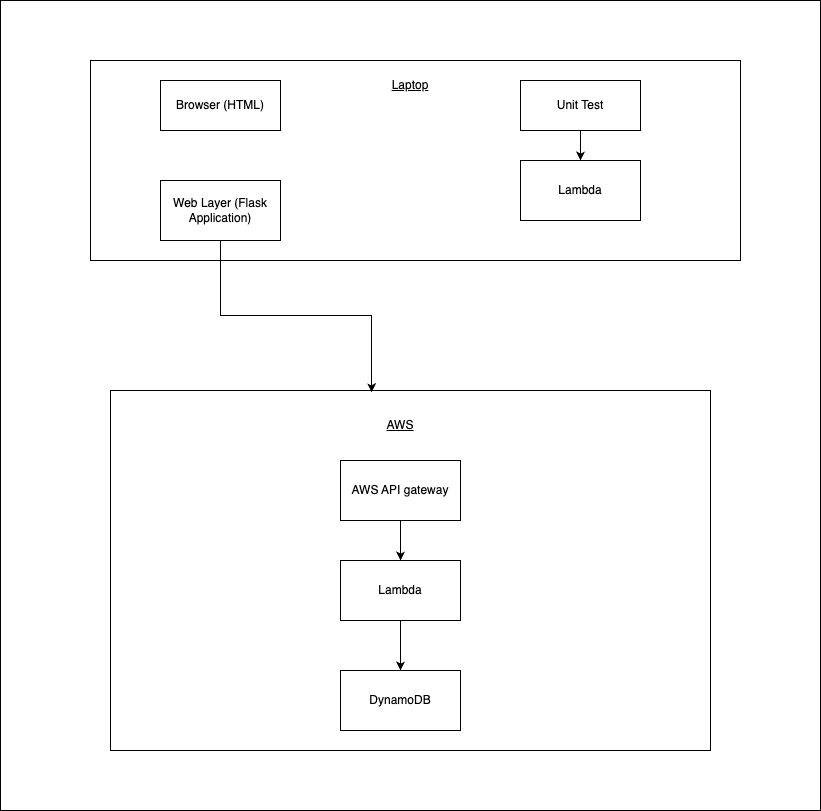

The diagram above was exported from draw.io. Its source (the exported page's mxGraphModel, read from the mxfile embedded in the PNG):
<mxGraphModel dx="1426" dy="824" grid="1" gridSize="10" guides="1" tooltips="1" connect="1" arrows="1" fold="1" page="1" pageScale="1" pageWidth="850" pageHeight="1100" math="0" shadow="0">
  <root>
    <mxCell id="0" />
    <mxCell id="1" parent="0" />
    <mxCell id="CV3h8VzKJjpAqD6yRrzY-6" value="" style="rounded=0;whiteSpace=wrap;html=1;" vertex="1" parent="1">
      <mxGeometry x="10" y="30" width="820" height="810" as="geometry" />
    </mxCell>
    <mxCell id="NuStdvXU8O8EBYfmflGu-11" value="" style="rounded=0;whiteSpace=wrap;html=1;" parent="1" vertex="1">
      <mxGeometry x="120" y="420" width="600" height="360" as="geometry" />
    </mxCell>
    <mxCell id="NuStdvXU8O8EBYfmflGu-10" value="" style="rounded=0;whiteSpace=wrap;html=1;" parent="1" vertex="1">
      <mxGeometry x="100" y="90" width="650" height="200" as="geometry" />
    </mxCell>
    <mxCell id="NuStdvXU8O8EBYfmflGu-1" value="Browser (HTML)" style="rounded=0;whiteSpace=wrap;html=1;" parent="1" vertex="1">
      <mxGeometry x="170" y="110" width="120" height="50" as="geometry" />
    </mxCell>
    <mxCell id="NuStdvXU8O8EBYfmflGu-2" value="Web Layer (Flask Application)" style="rounded=0;whiteSpace=wrap;html=1;" parent="1" vertex="1">
      <mxGeometry x="170" y="210" width="120" height="60" as="geometry" />
    </mxCell>
    <mxCell id="NuStdvXU8O8EBYfmflGu-8" style="edgeStyle=orthogonalEdgeStyle;rounded=0;orthogonalLoop=1;jettySize=auto;html=1;" parent="1" source="NuStdvXU8O8EBYfmflGu-3" target="NuStdvXU8O8EBYfmflGu-4" edge="1">
      <mxGeometry relative="1" as="geometry" />
    </mxCell>
    <mxCell id="NuStdvXU8O8EBYfmflGu-3" value="AWS API gateway" style="rounded=0;whiteSpace=wrap;html=1;" parent="1" vertex="1">
      <mxGeometry x="350" y="490" width="120" height="60" as="geometry" />
    </mxCell>
    <mxCell id="NuStdvXU8O8EBYfmflGu-9" style="edgeStyle=orthogonalEdgeStyle;rounded=0;orthogonalLoop=1;jettySize=auto;html=1;entryX=0.5;entryY=0;entryDx=0;entryDy=0;" parent="1" source="NuStdvXU8O8EBYfmflGu-4" target="NuStdvXU8O8EBYfmflGu-5" edge="1">
      <mxGeometry relative="1" as="geometry" />
    </mxCell>
    <mxCell id="NuStdvXU8O8EBYfmflGu-4" value="Lambda" style="rounded=0;whiteSpace=wrap;html=1;" parent="1" vertex="1">
      <mxGeometry x="350" y="590" width="120" height="60" as="geometry" />
    </mxCell>
    <mxCell id="NuStdvXU8O8EBYfmflGu-5" value="DynamoDB" style="rounded=0;whiteSpace=wrap;html=1;" parent="1" vertex="1">
      <mxGeometry x="350" y="700" width="120" height="60" as="geometry" />
    </mxCell>
    <mxCell id="NuStdvXU8O8EBYfmflGu-14" style="edgeStyle=orthogonalEdgeStyle;rounded=0;orthogonalLoop=1;jettySize=auto;html=1;entryX=0.5;entryY=0;entryDx=0;entryDy=0;" parent="1" source="NuStdvXU8O8EBYfmflGu-12" target="NuStdvXU8O8EBYfmflGu-13" edge="1">
      <mxGeometry relative="1" as="geometry" />
    </mxCell>
    <mxCell id="NuStdvXU8O8EBYfmflGu-12" value="Unit Test" style="rounded=0;whiteSpace=wrap;html=1;" parent="1" vertex="1">
      <mxGeometry x="530" y="110" width="120" height="50" as="geometry" />
    </mxCell>
    <mxCell id="NuStdvXU8O8EBYfmflGu-13" value="Lambda" style="rounded=0;whiteSpace=wrap;html=1;" parent="1" vertex="1">
      <mxGeometry x="530" y="190" width="120" height="60" as="geometry" />
    </mxCell>
    <mxCell id="CV3h8VzKJjpAqD6yRrzY-1" value="Laptop" style="text;html=1;align=center;verticalAlign=middle;whiteSpace=wrap;rounded=0;fontStyle=4" vertex="1" parent="1">
      <mxGeometry x="390" y="100" width="60" height="30" as="geometry" />
    </mxCell>
    <mxCell id="CV3h8VzKJjpAqD6yRrzY-3" style="edgeStyle=orthogonalEdgeStyle;rounded=0;orthogonalLoop=1;jettySize=auto;html=1;entryX=0.435;entryY=0.005;entryDx=0;entryDy=0;entryPerimeter=0;" edge="1" parent="1" source="NuStdvXU8O8EBYfmflGu-2" target="NuStdvXU8O8EBYfmflGu-11">
      <mxGeometry relative="1" as="geometry" />
    </mxCell>
    <mxCell id="CV3h8VzKJjpAqD6yRrzY-5" value="AWS" style="text;html=1;align=center;verticalAlign=middle;whiteSpace=wrap;rounded=0;fontStyle=4" vertex="1" parent="1">
      <mxGeometry x="380" y="440" width="60" height="30" as="geometry" />
    </mxCell>
  </root>
</mxGraphModel>